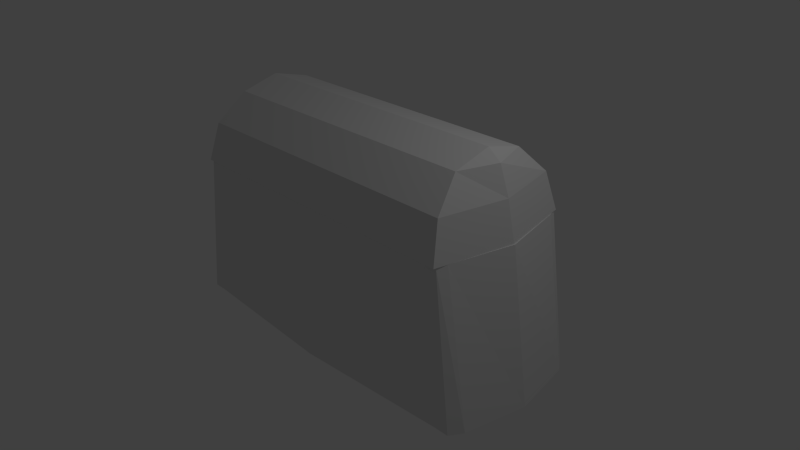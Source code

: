 # Source: Chest.blend  (saved by Blender 2.72.0; exported with 4.5.12 LTS)
import bpy
from mathutils import Matrix  # noqa: F401  (used for matrix-valued properties, if any)

bpy.ops.wm.read_factory_settings(use_empty=True)
scene = bpy.context.scene
scene.name = 'Scene'

# ---- collections
col_collection_1 = bpy.data.collections.new('Collection 1'); scene.collection.children.link(col_collection_1)

# ---- materials (node trees are filled in below, after node groups)
mat_material = bpy.data.materials.new('Material')
mat_material.alpha_threshold = 0.0
mat_material.use_transparent_shadow = False
mat_material.roughness = 0.5
mat_material.line_color = (0.0, 0.0, 0.0, 1.0)

# ---- material node trees

# ---- world
world_world = bpy.data.worlds.new('World'); scene.world = world_world
world_world.color = (0.05088, 0.05088, 0.05088)
world_world.use_sun_shadow = False
world_world.sun_shadow_jitter_overblur = 0.0
world_world.cycles.sampling_method = 'MANUAL'
world_world.cycles.sample_map_resolution = 256

# ---- cameras
cam_camera = bpy.data.cameras.new('Camera')
cam_camera.clip_end = 100.0
cam_camera.lens = 35.0
cam_camera.sensor_width = 32.0
cam_camera.sensor_height = 18.0
cam_camera.ortho_scale = 7.314
cam_camera.dof.focus_distance = 0.0
cam_camera.dof.aperture_fstop = 128.0

# ---- lights
light_lamp = bpy.data.lights.new('Lamp', 'POINT')
light_lamp.transmission_factor = 0.0
light_lamp.cutoff_distance = 30.0
light_lamp.energy = 100.0
light_lamp.shadow_buffer_clip_start = 1.001
light_lamp.shadow_soft_size = 0.1
light_lamp.shadow_maximum_resolution = 0.006
light_lamp.use_absolute_resolution = True
light_lamp.cycles.use_multiple_importance_sampling = False

# ---- meshes
me_cylinder = bpy.data.meshes.new('Cylinder')
me_cylinder.from_pydata([(0.0, 2.023, -1.0), (0.0, 2.023, 1.0), (0.5, 1.889, -0.9636), (0.5, 1.889, 0.9636), (0.866, 1.523, -0.9092), (0.866, 1.523, 0.9092), (1.0, 1.023, -0.9092), (1.0, 1.023, 0.9092), (0.866, 0.5226, -0.9092), (0.866, 0.5226, 0.9092), (0.5, 0.1566, -0.9636), (0.5, 0.1566, 0.9636), (1.51e-07, 0.02259, -1.0), (1.51e-07, 0.02259, 1.0), (-0.02664, 1.923, -0.9142), (-0.02664, 1.923, 0.9142), (0.4493, 1.801, -0.9125), (0.4493, 1.801, 0.9125), (0.7782, 1.472, -0.9125), (0.7782, 1.472, 0.9125), (0.8985, 1.023, -0.9125), (0.8985, 1.023, 0.9125), (0.7782, 0.5733, -0.9125), (0.7782, 0.5733, 0.9125), (0.4493, 0.2444, -0.9125), (0.4493, 0.2444, 0.9125), (-0.02664, 0.122, -0.9142), (-0.02664, 0.122, 0.9142), (0.866, 1.023, -0.9919), (0.5, 1.023, -1.055), (6.601e-08, 1.023, -1.105), (0.7782, 1.023, -0.9125), (0.4493, 1.023, -0.9125), (-0.02664, 1.023, -0.9142), (0.5, 1.023, 1.055), (8.498e-08, 1.023, 1.105), (0.866, 1.023, 0.9919), (0.4493, 1.023, 0.9125), (-0.02664, 1.023, 0.9142), (0.7782, 1.023, 0.9125)], [], [(0, 1, 3, 2), (2, 3, 5, 4), (4, 5, 7, 6), (6, 7, 9, 8), (8, 9, 11, 10), (10, 11, 13, 12), (34, 35, 13, 11), (36, 34, 11, 9), (7, 5, 36, 9), (6, 8, 28, 4), (29, 28, 8, 10), (30, 29, 10, 12), (16, 17, 15, 14), (18, 19, 17, 16), (20, 21, 19, 18), (22, 23, 21, 20), (24, 25, 23, 22), (26, 27, 25, 24), (37, 38, 15, 17), (39, 37, 17, 19), (23, 39, 19, 21), (18, 31, 22, 20), (32, 31, 18, 16), (33, 32, 16, 14), (1, 0, 14, 15), (12, 13, 27, 26), (35, 1, 15, 38), (30, 12, 26, 33), (2, 4, 28, 29), (0, 2, 29, 30), (24, 22, 31, 32), (26, 24, 32, 33), (0, 30, 33, 14), (3, 1, 35, 34), (5, 3, 34, 36), (25, 27, 38, 37), (23, 25, 37, 39), (13, 35, 38, 27)])
me_cylinder.use_remesh_preserve_volume = False
me_cylinder.use_remesh_preserve_attributes = False
me_cylinder.use_mirror_vertex_groups = False
me_cylinder.update()
me_cube = bpy.data.meshes.new('Cube')
me_cube.from_pydata([(1.0, 1.0, -1.0), (1.0, -1.0, -1.0), (-1.0, -1.0, -1.0), (-1.0, 1.0, -1.0), (0.8975, 0.9641, 1.0), (0.8975, -0.9641, 1.0), (-0.8975, -0.9641, 1.0), (-0.8975, 0.9641, 1.0), (1.116, -5.96e-08, -1.0), (-1.116, 2.98e-07, -1.0), (1.0, -5.364e-07, 1.0), (-1.0, 1.788e-07, 1.0), (1.045, -0.8303, -1.0), (0.916, -0.8303, 1.0), (-1.045, -0.8303, -1.0), (-0.916, -0.8303, 1.0), (-1.045, 0.8498, -1.0), (-0.916, 0.8498, 1.0), (1.045, 0.8498, -1.0), (0.916, 0.8498, 1.0), (1.788e-07, 1.111, -1.0), (0.0, -1.111, -1.0), (2.384e-07, 1.0, 1.0), (-5.364e-07, -1.0, 1.0), (5.96e-08, 1.192e-07, -1.0), (0.0, -0.7189, -1.0), (-4.768e-07, -0.7189, 1.0), (1.192e-07, 0.7384, -1.0), (1.788e-07, 0.7384, 1.0), (-0.9172, 1.0, -1.0), (-0.9172, -1.0, -1.0), (-0.8402, 1.0, 1.0), (-0.8402, -1.0, 1.0), (-0.9172, 2.832e-07, -1.0), (-0.8005, -0.7189, -1.0), (-0.8005, 0.7384, -1.0), (-0.9172, 1.492e-07, 1.0), (-0.8005, -0.7189, 1.0), (-0.8005, 0.7384, 1.0), (0.9181, -5.071e-07, 1.0), (0.8014, -0.7189, 1.0), (0.8014, 0.7384, 1.0), (0.9181, 1.0, -1.0), (0.9181, -1.0, -1.0), (0.841, 1.0, 1.0), (0.841, -1.0, 1.0), (0.9181, -4.496e-08, -1.0), (0.8014, -0.7189, -1.0), (0.8014, 0.7384, -1.0), (0.8014, -0.7189, -0.8869), (-2.696e-08, -0.7189, -0.8869), (-0.9172, 2.756e-07, -0.8869), (-0.8005, -0.7189, -0.8869), (-0.8005, 0.7384, -0.8869), (1.226e-07, 0.7384, -0.8869), (0.8014, 0.7384, -0.8869), (0.9181, -7.109e-08, -0.8869), (5.96e-08, 1.192e-07, -0.8776)], [(24, 57)], [(34, 30, 2, 14), (37, 15, 6, 32), (12, 13, 5, 1), (30, 32, 6, 2), (16, 17, 7, 3), (31, 29, 3, 7), (35, 33, 9, 16), (38, 17, 11, 36), (18, 19, 10, 8), (14, 15, 11, 9), (33, 34, 14, 9), (36, 11, 15, 37), (8, 10, 13, 12), (2, 6, 15, 14), (9, 11, 17, 16), (29, 35, 16, 3), (31, 7, 17, 38), (0, 4, 19, 18), (47, 43, 21, 25), (40, 26, 23, 45), (43, 45, 23, 21), (44, 42, 20, 22), (48, 46, 24, 27), (52, 50, 25, 34), (46, 47, 25, 24), (51, 53, 38, 36), (42, 48, 27, 20), (44, 22, 28, 41), (25, 21, 30, 34), (26, 37, 32, 23), (21, 23, 32, 30), (22, 20, 29, 31), (27, 24, 33, 35), (49, 50, 26, 40), (24, 25, 34, 33), (51, 52, 34, 33), (20, 27, 35, 29), (22, 31, 38, 28), (12, 1, 43, 47), (13, 40, 45, 5), (1, 5, 45, 43), (4, 0, 42, 44), (18, 8, 46, 48), (19, 41, 39, 10), (8, 12, 47, 46), (10, 39, 40, 13), (0, 18, 48, 42), (4, 44, 41, 19), (53, 35, 27, 54), (55, 41, 28, 54), (56, 39, 41, 55), (49, 40, 39, 56), (37, 26, 50, 52), (33, 35, 53, 51), (47, 25, 50, 49), (36, 37, 52, 51), (38, 53, 54, 28), (48, 55, 54, 27), (46, 56, 55, 48), (47, 49, 56, 46), (54, 57, 56, 55), (50, 49, 56, 57), (50, 57, 51, 52), (54, 53, 51, 57)])
me_cube.materials.append(mat_material)
me_cube.use_remesh_preserve_volume = False
me_cube.use_remesh_preserve_attributes = False
me_cube.use_mirror_vertex_groups = False
me_cube.update()

# ---- objects
ob_cylinder = bpy.data.objects.new('Cylinder', me_cylinder)
ob_cube = bpy.data.objects.new('Cube', me_cube)
ob_lamp = bpy.data.objects.new('Lamp', light_lamp)
ob_camera = bpy.data.objects.new('Camera', cam_camera)

# ---- transforms, parenting, visibility, modifiers, constraints
ob_cylinder.location = (0.0, -1.027, 1.0)
ob_cylinder.rotation_euler = (-0.0, -1.571, -0.0)
ob_cylinder.scale = (1.0, 1.0, 2.066)
ob_cylinder.hide_viewport = True
ob_cylinder.lineart.crease_threshold = 0.0
ob_cube.location = (0.0, 0.0, 0.0)
ob_cube.scale = (2.296, 1.0, 1.0)
ob_cube.lock_rotations_4d = False
ob_cube.empty_display_type = 'ARROWS'
ob_cube.lineart.crease_threshold = 0.0
ob_lamp.location = (4.076, 1.005, 5.904)
ob_lamp.rotation_euler = (0.6503, 0.05522, 1.866)
ob_lamp.lock_rotations_4d = False
ob_lamp.empty_display_type = 'ARROWS'
ob_lamp.color = (0.0, 0.0, 0.0, 0.0)
ob_lamp.lineart.crease_threshold = 0.0
ob_camera.location = (7.481, -6.508, 5.344)
ob_camera.rotation_euler = (1.109, 0.01082, 0.8149)
ob_camera.lock_rotations_4d = False
ob_camera.empty_display_type = 'ARROWS'
ob_camera.color = (0.0, 0.0, 0.0, 0.0)
ob_camera.display_type = 'WIRE'
ob_camera.lineart.crease_threshold = 0.0

# ---- collection membership
col_collection_1.objects.link(ob_cylinder)
col_collection_1.objects.link(ob_cube)
col_collection_1.objects.link(ob_lamp)
col_collection_1.objects.link(ob_camera)

# ---- scene / render settings (as saved in the file)
scene.camera = ob_camera
scene.frame_start = 1; scene.frame_end = 250; scene.frame_set(1)
scene.render.engine = 'BLENDER_EEVEE_NEXT'
scene.render.resolution_percentage = 50
scene.render.dither_intensity = 0.0
scene.cycles.use_denoising = False
scene.cycles.samples = 10
scene.cycles.sampling_pattern = 'TABULATED_SOBOL'
scene.cycles.light_sampling_threshold = 0.0
scene.cycles.use_adaptive_sampling = False
scene.cycles.use_light_tree = False
scene.cycles.blur_glossy = 0.0
scene.cycles.pixel_filter_type = 'GAUSSIAN'
scene.cycles.sample_clamp_indirect = 0.0
scene.view_settings.view_transform = 'Standard'
bpy.context.view_layer.update()
